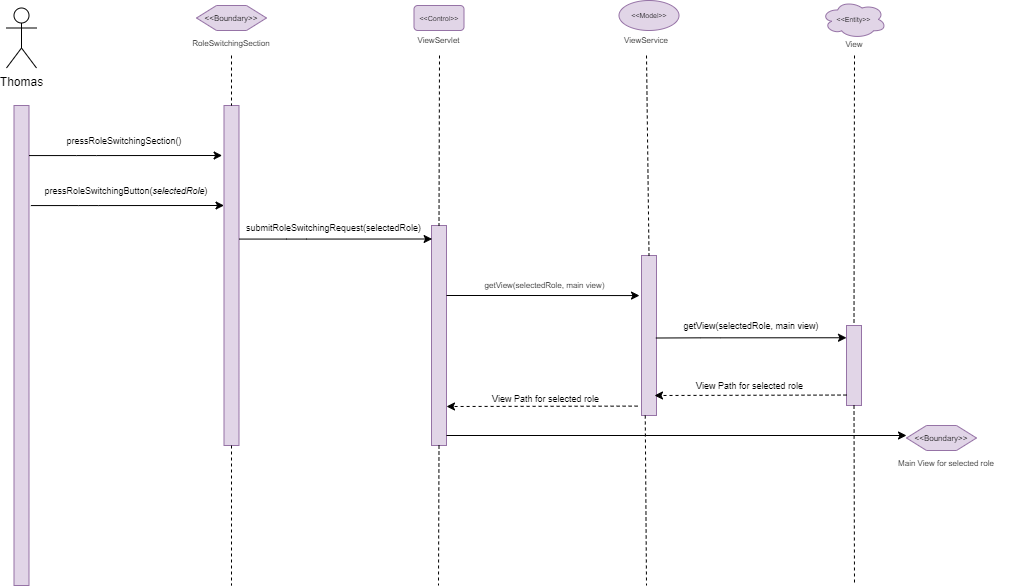

The diagram above was exported from draw.io. Its source (the exported page's mxGraphModel, read from the mxfile embedded in the PNG):
<mxGraphModel dx="1422" dy="815" grid="1" gridSize="10" guides="1" tooltips="1" connect="1" arrows="1" fold="1" page="1" pageScale="1" pageWidth="827" pageHeight="1169" math="0" shadow="0">
  <root>
    <mxCell id="0" />
    <mxCell id="1" parent="0" />
    <mxCell id="YSWSATCDvpHB1jUYzoDS-1" value="Thomas" style="shape=umlActor;verticalLabelPosition=bottom;verticalAlign=top;html=1;outlineConnect=0;" parent="1" vertex="1">
      <mxGeometry x="120" y="142.5" width="30" height="60" as="geometry" />
    </mxCell>
    <mxCell id="YSWSATCDvpHB1jUYzoDS-2" value="" style="rounded=0;whiteSpace=wrap;html=1;fillColor=#e1d5e7;strokeColor=#9673a6;" parent="1" vertex="1">
      <mxGeometry x="127.5" y="240" width="15" height="480" as="geometry" />
    </mxCell>
    <mxCell id="YSWSATCDvpHB1jUYzoDS-3" value="" style="rounded=0;whiteSpace=wrap;html=1;fillColor=#e1d5e7;strokeColor=#9673a6;" parent="1" vertex="1">
      <mxGeometry x="337.5" y="240" width="15" height="340" as="geometry" />
    </mxCell>
    <mxCell id="YSWSATCDvpHB1jUYzoDS-4" value="" style="endArrow=none;dashed=1;html=1;rounded=0;fontSize=8;entryX=0.5;entryY=0;entryDx=0;entryDy=0;exitX=0.5;exitY=1;exitDx=0;exitDy=0;" parent="1" target="YSWSATCDvpHB1jUYzoDS-3" edge="1">
      <mxGeometry width="50" height="50" relative="1" as="geometry">
        <mxPoint x="345" y="190" as="sourcePoint" />
        <mxPoint x="367.5" y="250" as="targetPoint" />
      </mxGeometry>
    </mxCell>
    <mxCell id="YSWSATCDvpHB1jUYzoDS-5" value="&amp;lt;&amp;lt;Boundary&amp;gt;&amp;gt;" style="shape=hexagon;perimeter=hexagonPerimeter2;whiteSpace=wrap;html=1;fixedSize=1;fontSize=8;fillColor=#e1d5e7;strokeColor=#9673a6;" parent="1" vertex="1">
      <mxGeometry x="310" y="140" width="70" height="25" as="geometry" />
    </mxCell>
    <mxCell id="YSWSATCDvpHB1jUYzoDS-6" value="&lt;div&gt;RoleSwitchingSection&lt;/div&gt;" style="text;html=1;strokeColor=none;fillColor=none;align=center;verticalAlign=middle;whiteSpace=wrap;rounded=0;fontSize=8;" parent="1" vertex="1">
      <mxGeometry x="330" y="170" width="30" height="15" as="geometry" />
    </mxCell>
    <mxCell id="YSWSATCDvpHB1jUYzoDS-8" value="&amp;lt;&amp;lt;Control&amp;gt;&amp;gt;" style="rounded=1;whiteSpace=wrap;html=1;fontSize=7;fillColor=#e1d5e7;strokeColor=#9673a6;" parent="1" vertex="1">
      <mxGeometry x="527.5" y="140" width="50" height="25" as="geometry" />
    </mxCell>
    <mxCell id="YSWSATCDvpHB1jUYzoDS-9" value="ViewServlet" style="text;html=1;strokeColor=none;fillColor=none;align=center;verticalAlign=middle;whiteSpace=wrap;rounded=0;fontSize=8;" parent="1" vertex="1">
      <mxGeometry x="493.13" y="167.5" width="118.75" height="15" as="geometry" />
    </mxCell>
    <mxCell id="YSWSATCDvpHB1jUYzoDS-10" value="" style="rounded=0;whiteSpace=wrap;html=1;fillColor=#e1d5e7;strokeColor=#9673a6;" parent="1" vertex="1">
      <mxGeometry x="545" y="360" width="15" height="220" as="geometry" />
    </mxCell>
    <mxCell id="YSWSATCDvpHB1jUYzoDS-11" value="" style="endArrow=none;dashed=1;html=1;rounded=0;fontSize=8;entryX=0.5;entryY=0;entryDx=0;entryDy=0;" parent="1" target="YSWSATCDvpHB1jUYzoDS-10" edge="1">
      <mxGeometry width="50" height="50" relative="1" as="geometry">
        <mxPoint x="553" y="190" as="sourcePoint" />
        <mxPoint x="597.5" y="263.5" as="targetPoint" />
      </mxGeometry>
    </mxCell>
    <mxCell id="YSWSATCDvpHB1jUYzoDS-12" value="&amp;lt;&amp;lt;Model&amp;gt;&amp;gt;" style="ellipse;whiteSpace=wrap;html=1;fontSize=7;fillColor=#e1d5e7;strokeColor=#9673a6;" parent="1" vertex="1">
      <mxGeometry x="732.5" y="135" width="60" height="30" as="geometry" />
    </mxCell>
    <mxCell id="YSWSATCDvpHB1jUYzoDS-14" value="" style="rounded=0;whiteSpace=wrap;html=1;fillColor=#e1d5e7;strokeColor=#9673a6;" parent="1" vertex="1">
      <mxGeometry x="755" y="390" width="15" height="160" as="geometry" />
    </mxCell>
    <mxCell id="YSWSATCDvpHB1jUYzoDS-15" value="" style="endArrow=none;dashed=1;html=1;rounded=0;fontSize=8;entryX=0.5;entryY=0;entryDx=0;entryDy=0;" parent="1" target="YSWSATCDvpHB1jUYzoDS-14" edge="1">
      <mxGeometry width="50" height="50" relative="1" as="geometry">
        <mxPoint x="760" y="190" as="sourcePoint" />
        <mxPoint x="782.5" y="288.5" as="targetPoint" />
      </mxGeometry>
    </mxCell>
    <mxCell id="YSWSATCDvpHB1jUYzoDS-16" value="ViewService" style="text;html=1;strokeColor=none;fillColor=none;align=center;verticalAlign=middle;whiteSpace=wrap;rounded=0;fontSize=8;" parent="1" vertex="1">
      <mxGeometry x="745" y="167.5" width="30" height="15" as="geometry" />
    </mxCell>
    <mxCell id="YSWSATCDvpHB1jUYzoDS-17" value="getView(selectedRole, main view)" style="text;html=1;strokeColor=none;fillColor=none;align=center;verticalAlign=middle;whiteSpace=wrap;rounded=0;fontSize=9;" parent="1" vertex="1">
      <mxGeometry x="770" y="450" width="190" height="20" as="geometry" />
    </mxCell>
    <mxCell id="YSWSATCDvpHB1jUYzoDS-18" value="&amp;lt;&amp;lt;Entity&amp;gt;&amp;gt;" style="ellipse;shape=cloud;whiteSpace=wrap;html=1;fontSize=7;fillColor=#e1d5e7;strokeColor=#9673a6;" parent="1" vertex="1">
      <mxGeometry x="935" y="135.00000000000003" width="65" height="37.82" as="geometry" />
    </mxCell>
    <mxCell id="YSWSATCDvpHB1jUYzoDS-19" value="" style="rounded=0;whiteSpace=wrap;html=1;fillColor=#e1d5e7;strokeColor=#9673a6;" parent="1" vertex="1">
      <mxGeometry x="960" y="460" width="15" height="80" as="geometry" />
    </mxCell>
    <mxCell id="YSWSATCDvpHB1jUYzoDS-20" value="" style="endArrow=none;dashed=1;html=1;rounded=0;fontSize=8;entryX=0.5;entryY=0;entryDx=0;entryDy=0;" parent="1" target="YSWSATCDvpHB1jUYzoDS-19" edge="1">
      <mxGeometry width="50" height="50" relative="1" as="geometry">
        <mxPoint x="968" y="190" as="sourcePoint" />
        <mxPoint x="894.6599999999999" y="381.25" as="targetPoint" />
      </mxGeometry>
    </mxCell>
    <mxCell id="YSWSATCDvpHB1jUYzoDS-21" value="View Path for selected role" style="text;html=1;strokeColor=none;fillColor=none;align=center;verticalAlign=middle;rounded=0;fontSize=9;" parent="1" vertex="1">
      <mxGeometry x="770" y="510" width="185" height="20" as="geometry" />
    </mxCell>
    <mxCell id="YSWSATCDvpHB1jUYzoDS-22" value="" style="endArrow=classic;html=1;rounded=0;dashed=1;fontSize=7;" parent="1" edge="1">
      <mxGeometry width="50" height="50" relative="1" as="geometry">
        <mxPoint x="960" y="529.54" as="sourcePoint" />
        <mxPoint x="768" y="530" as="targetPoint" />
      </mxGeometry>
    </mxCell>
    <mxCell id="YSWSATCDvpHB1jUYzoDS-23" value="" style="endArrow=none;dashed=1;html=1;rounded=0;fontSize=8;exitX=0.5;exitY=1;exitDx=0;exitDy=0;" parent="1" source="YSWSATCDvpHB1jUYzoDS-19" edge="1">
      <mxGeometry width="50" height="50" relative="1" as="geometry">
        <mxPoint x="894.9899999999998" y="596.25" as="sourcePoint" />
        <mxPoint x="968" y="720" as="targetPoint" />
      </mxGeometry>
    </mxCell>
    <mxCell id="YSWSATCDvpHB1jUYzoDS-26" value="" style="endArrow=none;dashed=1;html=1;rounded=0;fontSize=8;exitX=0.5;exitY=1;exitDx=0;exitDy=0;" parent="1" source="YSWSATCDvpHB1jUYzoDS-3" edge="1">
      <mxGeometry width="50" height="50" relative="1" as="geometry">
        <mxPoint x="345" y="620" as="sourcePoint" />
        <mxPoint x="345" y="720" as="targetPoint" />
        <Array as="points" />
      </mxGeometry>
    </mxCell>
    <mxCell id="YSWSATCDvpHB1jUYzoDS-28" value="View" style="text;html=1;strokeColor=none;fillColor=none;align=center;verticalAlign=middle;whiteSpace=wrap;rounded=0;fontSize=8;" parent="1" vertex="1">
      <mxGeometry x="952.5" y="171.41" width="30" height="15" as="geometry" />
    </mxCell>
    <mxCell id="YSWSATCDvpHB1jUYzoDS-30" value="" style="endArrow=classic;html=1;rounded=0;exitX=1;exitY=0;exitDx=0;exitDy=0;entryX=-0.125;entryY=0.121;entryDx=0;entryDy=0;entryPerimeter=0;" parent="1" edge="1">
      <mxGeometry width="50" height="50" relative="1" as="geometry">
        <mxPoint x="352.5" y="373.57000000000016" as="sourcePoint" />
        <mxPoint x="545.625" y="373.5000000000002" as="targetPoint" />
        <Array as="points">
          <mxPoint x="400" y="373.57000000000005" />
          <mxPoint x="420" y="373.57000000000005" />
        </Array>
      </mxGeometry>
    </mxCell>
    <mxCell id="YSWSATCDvpHB1jUYzoDS-31" value="&lt;div style=&quot;font-size: 9px&quot;&gt;&lt;font style=&quot;font-size: 9px&quot;&gt;submitRoleSwitchingRequest(selectedRole)&lt;/font&gt;&lt;/div&gt;" style="text;html=1;strokeColor=none;fillColor=none;align=center;verticalAlign=middle;whiteSpace=wrap;rounded=0;fontSize=9;" parent="1" vertex="1">
      <mxGeometry x="350" y="350" width="195" height="23.5" as="geometry" />
    </mxCell>
    <mxCell id="YSWSATCDvpHB1jUYzoDS-38" value="&lt;font style=&quot;font-size: 9px&quot;&gt;View Path for selected role&lt;/font&gt;" style="text;html=1;strokeColor=none;fillColor=none;align=center;verticalAlign=middle;whiteSpace=wrap;rounded=0;fontSize=8;" parent="1" vertex="1">
      <mxGeometry x="562.25" y="520" width="195" height="26.5" as="geometry" />
    </mxCell>
    <mxCell id="YSWSATCDvpHB1jUYzoDS-41" value="" style="endArrow=classic;html=1;rounded=0;dashed=1;fontSize=7;exitX=0.073;exitY=0.293;exitDx=0;exitDy=0;exitPerimeter=0;" parent="1" edge="1">
      <mxGeometry width="50" height="50" relative="1" as="geometry">
        <mxPoint x="751.0950000000003" y="540.605" as="sourcePoint" />
        <mxPoint x="560" y="541" as="targetPoint" />
      </mxGeometry>
    </mxCell>
    <mxCell id="YSWSATCDvpHB1jUYzoDS-44" value="" style="endArrow=classic;html=1;rounded=0;entryX=-0.125;entryY=0.121;entryDx=0;entryDy=0;entryPerimeter=0;" parent="1" edge="1">
      <mxGeometry width="50" height="50" relative="1" as="geometry">
        <mxPoint x="769.38" y="472.51" as="sourcePoint" />
        <mxPoint x="960.005" y="472.26" as="targetPoint" />
        <Array as="points">
          <mxPoint x="814.38" y="472.33000000000004" />
          <mxPoint x="834.38" y="472.33000000000004" />
        </Array>
      </mxGeometry>
    </mxCell>
    <mxCell id="YSWSATCDvpHB1jUYzoDS-51" value="" style="endArrow=none;dashed=1;html=1;rounded=0;fontSize=8;exitX=0.25;exitY=1;exitDx=0;exitDy=0;" parent="1" source="YSWSATCDvpHB1jUYzoDS-14" edge="1">
      <mxGeometry width="50" height="50" relative="1" as="geometry">
        <mxPoint x="759.75" y="553.5" as="sourcePoint" />
        <mxPoint x="760" y="720" as="targetPoint" />
      </mxGeometry>
    </mxCell>
    <mxCell id="YSWSATCDvpHB1jUYzoDS-52" value="" style="endArrow=none;dashed=1;html=1;rounded=0;fontSize=8;exitX=0.5;exitY=1;exitDx=0;exitDy=0;" parent="1" source="YSWSATCDvpHB1jUYzoDS-10" edge="1">
      <mxGeometry width="50" height="50" relative="1" as="geometry">
        <mxPoint x="552" y="620" as="sourcePoint" />
        <mxPoint x="552" y="720" as="targetPoint" />
      </mxGeometry>
    </mxCell>
    <mxCell id="1Dftn5dTaNEUlLf8cbUL-15" value="" style="endArrow=classic;html=1;rounded=0;exitX=1;exitY=0;exitDx=0;exitDy=0;" parent="1" edge="1">
      <mxGeometry width="50" height="50" relative="1" as="geometry">
        <mxPoint x="560" y="430.0000000000005" as="sourcePoint" />
        <mxPoint x="753" y="430.07" as="targetPoint" />
        <Array as="points">
          <mxPoint x="607.5" y="430.00000000000006" />
          <mxPoint x="627.5" y="430.00000000000006" />
        </Array>
      </mxGeometry>
    </mxCell>
    <mxCell id="1Dftn5dTaNEUlLf8cbUL-20" value="getView(selectedRole, main view)" style="text;html=1;align=center;verticalAlign=middle;resizable=0;points=[];autosize=1;strokeColor=none;fillColor=none;fontSize=8;fontColor=#000000;" parent="1" vertex="1">
      <mxGeometry x="587.5" y="410" width="140" height="20" as="geometry" />
    </mxCell>
    <mxCell id="LEsE2oOUbjGBRbav1YQk-1" value="" style="endArrow=classic;html=1;rounded=0;exitX=1;exitY=0;exitDx=0;exitDy=0;entryX=-0.125;entryY=0.121;entryDx=0;entryDy=0;entryPerimeter=0;" parent="1" edge="1">
      <mxGeometry width="50" height="50" relative="1" as="geometry">
        <mxPoint x="142.4999999999999" y="290.06999999999994" as="sourcePoint" />
        <mxPoint x="335.6249999999999" y="290" as="targetPoint" />
        <Array as="points">
          <mxPoint x="190" y="290.07000000000005" />
          <mxPoint x="210" y="290.07000000000005" />
        </Array>
      </mxGeometry>
    </mxCell>
    <mxCell id="LEsE2oOUbjGBRbav1YQk-2" value="pressRoleSwitchingSection()" style="text;html=1;strokeColor=none;fillColor=none;align=center;verticalAlign=middle;whiteSpace=wrap;rounded=0;fontSize=9;" parent="1" vertex="1">
      <mxGeometry x="147.5" y="260" width="180" height="30" as="geometry" />
    </mxCell>
    <mxCell id="i98hKCKNW4Ew2zLRgc-C-2" value="pressRoleSwitchingButton(&lt;i&gt;selectedRole&lt;/i&gt;)" style="text;html=1;strokeColor=none;fillColor=none;align=center;verticalAlign=middle;whiteSpace=wrap;rounded=0;fontSize=9;" vertex="1" parent="1">
      <mxGeometry x="150" y="310" width="180" height="30" as="geometry" />
    </mxCell>
    <mxCell id="i98hKCKNW4Ew2zLRgc-C-3" value="" style="endArrow=classic;html=1;rounded=0;exitX=1;exitY=0;exitDx=0;exitDy=0;entryX=-0.125;entryY=0.121;entryDx=0;entryDy=0;entryPerimeter=0;" edge="1" parent="1">
      <mxGeometry width="50" height="50" relative="1" as="geometry">
        <mxPoint x="144.37999999999982" y="340.06999999999994" as="sourcePoint" />
        <mxPoint x="337.5049999999998" y="340" as="targetPoint" />
        <Array as="points">
          <mxPoint x="191.88" y="340.07000000000005" />
          <mxPoint x="211.88" y="340.07000000000005" />
        </Array>
      </mxGeometry>
    </mxCell>
    <mxCell id="i98hKCKNW4Ew2zLRgc-C-4" value="" style="endArrow=classic;html=1;rounded=0;exitX=1;exitY=0;exitDx=0;exitDy=0;" edge="1" parent="1">
      <mxGeometry width="50" height="50" relative="1" as="geometry">
        <mxPoint x="560.0000000000002" y="570.0000000000005" as="sourcePoint" />
        <mxPoint x="1020" y="570" as="targetPoint" />
        <Array as="points">
          <mxPoint x="607.5" y="570" />
          <mxPoint x="627.5" y="570" />
        </Array>
      </mxGeometry>
    </mxCell>
    <mxCell id="i98hKCKNW4Ew2zLRgc-C-5" value="&amp;lt;&amp;lt;Boundary&amp;gt;&amp;gt;" style="shape=hexagon;perimeter=hexagonPerimeter2;whiteSpace=wrap;html=1;fixedSize=1;fontSize=8;fillColor=#e1d5e7;strokeColor=#9673a6;" vertex="1" parent="1">
      <mxGeometry x="1020" y="560" width="70" height="25" as="geometry" />
    </mxCell>
    <mxCell id="i98hKCKNW4Ew2zLRgc-C-6" value="&lt;div&gt;Main View for selected role&lt;/div&gt;" style="text;html=1;strokeColor=none;fillColor=none;align=center;verticalAlign=middle;whiteSpace=wrap;rounded=0;fontSize=8;" vertex="1" parent="1">
      <mxGeometry x="975" y="590" width="170" height="15" as="geometry" />
    </mxCell>
  </root>
</mxGraphModel>